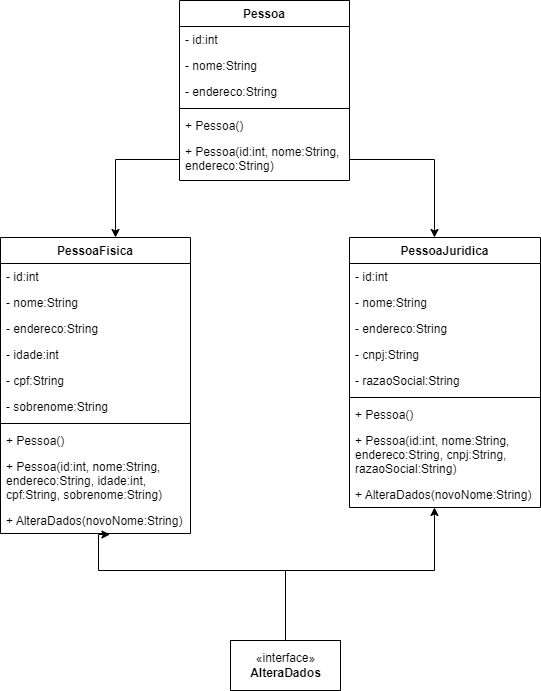

The diagram above was exported from draw.io. Its source (the exported page's mxGraphModel, read from the mxfile embedded in the PNG):
<mxGraphModel dx="1621" dy="764" grid="1" gridSize="10" guides="1" tooltips="1" connect="1" arrows="1" fold="1" page="1" pageScale="1" pageWidth="827" pageHeight="1169" math="0" shadow="0">
  <root>
    <mxCell id="0" />
    <mxCell id="1" parent="0" />
    <mxCell id="Ak6wPvF9S_a79BrHpLih-1" value="Pessoa" style="swimlane;fontStyle=1;align=center;verticalAlign=top;childLayout=stackLayout;horizontal=1;startSize=26;horizontalStack=0;resizeParent=1;resizeParentMax=0;resizeLast=0;collapsible=1;marginBottom=0;" vertex="1" parent="1">
      <mxGeometry x="329" y="120" width="170" height="180" as="geometry" />
    </mxCell>
    <mxCell id="Ak6wPvF9S_a79BrHpLih-2" value="- id:int " style="text;strokeColor=none;fillColor=none;align=left;verticalAlign=top;spacingLeft=4;spacingRight=4;overflow=hidden;rotatable=0;points=[[0,0.5],[1,0.5]];portConstraint=eastwest;" vertex="1" parent="Ak6wPvF9S_a79BrHpLih-1">
      <mxGeometry y="26" width="170" height="26" as="geometry" />
    </mxCell>
    <mxCell id="Ak6wPvF9S_a79BrHpLih-3" value="- nome:String" style="text;strokeColor=none;fillColor=none;align=left;verticalAlign=top;spacingLeft=4;spacingRight=4;overflow=hidden;rotatable=0;points=[[0,0.5],[1,0.5]];portConstraint=eastwest;" vertex="1" parent="Ak6wPvF9S_a79BrHpLih-1">
      <mxGeometry y="52" width="170" height="26" as="geometry" />
    </mxCell>
    <mxCell id="Ak6wPvF9S_a79BrHpLih-4" value="- endereco:String" style="text;strokeColor=none;fillColor=none;align=left;verticalAlign=top;spacingLeft=4;spacingRight=4;overflow=hidden;rotatable=0;points=[[0,0.5],[1,0.5]];portConstraint=eastwest;" vertex="1" parent="Ak6wPvF9S_a79BrHpLih-1">
      <mxGeometry y="78" width="170" height="26" as="geometry" />
    </mxCell>
    <mxCell id="Ak6wPvF9S_a79BrHpLih-5" value="" style="line;strokeWidth=1;fillColor=none;align=left;verticalAlign=middle;spacingTop=-1;spacingLeft=3;spacingRight=3;rotatable=0;labelPosition=right;points=[];portConstraint=eastwest;strokeColor=inherit;" vertex="1" parent="Ak6wPvF9S_a79BrHpLih-1">
      <mxGeometry y="104" width="170" height="8" as="geometry" />
    </mxCell>
    <mxCell id="Ak6wPvF9S_a79BrHpLih-6" value="+ Pessoa()" style="text;strokeColor=none;fillColor=none;align=left;verticalAlign=top;spacingLeft=4;spacingRight=4;overflow=hidden;rotatable=0;points=[[0,0.5],[1,0.5]];portConstraint=eastwest;" vertex="1" parent="Ak6wPvF9S_a79BrHpLih-1">
      <mxGeometry y="112" width="170" height="26" as="geometry" />
    </mxCell>
    <mxCell id="Ak6wPvF9S_a79BrHpLih-7" value="+ Pessoa(id:int, nome:String,&#10;endereco:String)" style="text;strokeColor=none;fillColor=none;align=left;verticalAlign=top;spacingLeft=4;spacingRight=4;overflow=hidden;rotatable=0;points=[[0,0.5],[1,0.5]];portConstraint=eastwest;" vertex="1" parent="Ak6wPvF9S_a79BrHpLih-1">
      <mxGeometry y="138" width="170" height="42" as="geometry" />
    </mxCell>
    <mxCell id="Ak6wPvF9S_a79BrHpLih-8" value="PessoaFisica" style="swimlane;fontStyle=1;align=center;verticalAlign=top;childLayout=stackLayout;horizontal=1;startSize=26;horizontalStack=0;resizeParent=1;resizeParentMax=0;resizeLast=0;collapsible=1;marginBottom=0;" vertex="1" parent="1">
      <mxGeometry x="150" y="357" width="190" height="296" as="geometry" />
    </mxCell>
    <mxCell id="Ak6wPvF9S_a79BrHpLih-9" value="- id:int " style="text;strokeColor=none;fillColor=none;align=left;verticalAlign=top;spacingLeft=4;spacingRight=4;overflow=hidden;rotatable=0;points=[[0,0.5],[1,0.5]];portConstraint=eastwest;" vertex="1" parent="Ak6wPvF9S_a79BrHpLih-8">
      <mxGeometry y="26" width="190" height="26" as="geometry" />
    </mxCell>
    <mxCell id="Ak6wPvF9S_a79BrHpLih-10" value="- nome:String" style="text;strokeColor=none;fillColor=none;align=left;verticalAlign=top;spacingLeft=4;spacingRight=4;overflow=hidden;rotatable=0;points=[[0,0.5],[1,0.5]];portConstraint=eastwest;" vertex="1" parent="Ak6wPvF9S_a79BrHpLih-8">
      <mxGeometry y="52" width="190" height="26" as="geometry" />
    </mxCell>
    <mxCell id="Ak6wPvF9S_a79BrHpLih-11" value="- endereco:String" style="text;strokeColor=none;fillColor=none;align=left;verticalAlign=top;spacingLeft=4;spacingRight=4;overflow=hidden;rotatable=0;points=[[0,0.5],[1,0.5]];portConstraint=eastwest;" vertex="1" parent="Ak6wPvF9S_a79BrHpLih-8">
      <mxGeometry y="78" width="190" height="26" as="geometry" />
    </mxCell>
    <mxCell id="Ak6wPvF9S_a79BrHpLih-12" value="- idade:int" style="text;strokeColor=none;fillColor=none;align=left;verticalAlign=top;spacingLeft=4;spacingRight=4;overflow=hidden;rotatable=0;points=[[0,0.5],[1,0.5]];portConstraint=eastwest;" vertex="1" parent="Ak6wPvF9S_a79BrHpLih-8">
      <mxGeometry y="104" width="190" height="26" as="geometry" />
    </mxCell>
    <mxCell id="Ak6wPvF9S_a79BrHpLih-13" value="- cpf:String" style="text;strokeColor=none;fillColor=none;align=left;verticalAlign=top;spacingLeft=4;spacingRight=4;overflow=hidden;rotatable=0;points=[[0,0.5],[1,0.5]];portConstraint=eastwest;" vertex="1" parent="Ak6wPvF9S_a79BrHpLih-8">
      <mxGeometry y="130" width="190" height="26" as="geometry" />
    </mxCell>
    <mxCell id="Ak6wPvF9S_a79BrHpLih-14" value="- sobrenome:String" style="text;strokeColor=none;fillColor=none;align=left;verticalAlign=top;spacingLeft=4;spacingRight=4;overflow=hidden;rotatable=0;points=[[0,0.5],[1,0.5]];portConstraint=eastwest;" vertex="1" parent="Ak6wPvF9S_a79BrHpLih-8">
      <mxGeometry y="156" width="190" height="26" as="geometry" />
    </mxCell>
    <mxCell id="Ak6wPvF9S_a79BrHpLih-15" value="" style="line;strokeWidth=1;fillColor=none;align=left;verticalAlign=middle;spacingTop=-1;spacingLeft=3;spacingRight=3;rotatable=0;labelPosition=right;points=[];portConstraint=eastwest;strokeColor=inherit;" vertex="1" parent="Ak6wPvF9S_a79BrHpLih-8">
      <mxGeometry y="182" width="190" height="8" as="geometry" />
    </mxCell>
    <mxCell id="Ak6wPvF9S_a79BrHpLih-16" value="+ Pessoa()" style="text;strokeColor=none;fillColor=none;align=left;verticalAlign=top;spacingLeft=4;spacingRight=4;overflow=hidden;rotatable=0;points=[[0,0.5],[1,0.5]];portConstraint=eastwest;" vertex="1" parent="Ak6wPvF9S_a79BrHpLih-8">
      <mxGeometry y="190" width="190" height="26" as="geometry" />
    </mxCell>
    <mxCell id="Ak6wPvF9S_a79BrHpLih-17" value="+ Pessoa(id:int, nome:String,&#10;endereco:String, idade:int,&#10;cpf:String, sobrenome:String)" style="text;strokeColor=none;fillColor=none;align=left;verticalAlign=top;spacingLeft=4;spacingRight=4;overflow=hidden;rotatable=0;points=[[0,0.5],[1,0.5]];portConstraint=eastwest;" vertex="1" parent="Ak6wPvF9S_a79BrHpLih-8">
      <mxGeometry y="216" width="190" height="54" as="geometry" />
    </mxCell>
    <mxCell id="Ak6wPvF9S_a79BrHpLih-33" value="+ AlteraDados(novoNome:String)" style="text;strokeColor=none;fillColor=none;align=left;verticalAlign=top;spacingLeft=4;spacingRight=4;overflow=hidden;rotatable=0;points=[[0,0.5],[1,0.5]];portConstraint=eastwest;" vertex="1" parent="Ak6wPvF9S_a79BrHpLih-8">
      <mxGeometry y="270" width="190" height="26" as="geometry" />
    </mxCell>
    <mxCell id="Ak6wPvF9S_a79BrHpLih-18" value="PessoaJuridica" style="swimlane;fontStyle=1;align=center;verticalAlign=top;childLayout=stackLayout;horizontal=1;startSize=26;horizontalStack=0;resizeParent=1;resizeParentMax=0;resizeLast=0;collapsible=1;marginBottom=0;" vertex="1" parent="1">
      <mxGeometry x="499" y="357" width="191" height="270" as="geometry" />
    </mxCell>
    <mxCell id="Ak6wPvF9S_a79BrHpLih-19" value="- id:int " style="text;strokeColor=none;fillColor=none;align=left;verticalAlign=top;spacingLeft=4;spacingRight=4;overflow=hidden;rotatable=0;points=[[0,0.5],[1,0.5]];portConstraint=eastwest;" vertex="1" parent="Ak6wPvF9S_a79BrHpLih-18">
      <mxGeometry y="26" width="191" height="26" as="geometry" />
    </mxCell>
    <mxCell id="Ak6wPvF9S_a79BrHpLih-20" value="- nome:String" style="text;strokeColor=none;fillColor=none;align=left;verticalAlign=top;spacingLeft=4;spacingRight=4;overflow=hidden;rotatable=0;points=[[0,0.5],[1,0.5]];portConstraint=eastwest;" vertex="1" parent="Ak6wPvF9S_a79BrHpLih-18">
      <mxGeometry y="52" width="191" height="26" as="geometry" />
    </mxCell>
    <mxCell id="Ak6wPvF9S_a79BrHpLih-21" value="- endereco:String" style="text;strokeColor=none;fillColor=none;align=left;verticalAlign=top;spacingLeft=4;spacingRight=4;overflow=hidden;rotatable=0;points=[[0,0.5],[1,0.5]];portConstraint=eastwest;" vertex="1" parent="Ak6wPvF9S_a79BrHpLih-18">
      <mxGeometry y="78" width="191" height="26" as="geometry" />
    </mxCell>
    <mxCell id="Ak6wPvF9S_a79BrHpLih-22" value="- cnpj:String" style="text;strokeColor=none;fillColor=none;align=left;verticalAlign=top;spacingLeft=4;spacingRight=4;overflow=hidden;rotatable=0;points=[[0,0.5],[1,0.5]];portConstraint=eastwest;" vertex="1" parent="Ak6wPvF9S_a79BrHpLih-18">
      <mxGeometry y="104" width="191" height="26" as="geometry" />
    </mxCell>
    <mxCell id="Ak6wPvF9S_a79BrHpLih-23" value="- razaoSocial:String" style="text;strokeColor=none;fillColor=none;align=left;verticalAlign=top;spacingLeft=4;spacingRight=4;overflow=hidden;rotatable=0;points=[[0,0.5],[1,0.5]];portConstraint=eastwest;" vertex="1" parent="Ak6wPvF9S_a79BrHpLih-18">
      <mxGeometry y="130" width="191" height="26" as="geometry" />
    </mxCell>
    <mxCell id="Ak6wPvF9S_a79BrHpLih-24" value="" style="line;strokeWidth=1;fillColor=none;align=left;verticalAlign=middle;spacingTop=-1;spacingLeft=3;spacingRight=3;rotatable=0;labelPosition=right;points=[];portConstraint=eastwest;strokeColor=inherit;" vertex="1" parent="Ak6wPvF9S_a79BrHpLih-18">
      <mxGeometry y="156" width="191" height="8" as="geometry" />
    </mxCell>
    <mxCell id="Ak6wPvF9S_a79BrHpLih-25" value="+ Pessoa()" style="text;strokeColor=none;fillColor=none;align=left;verticalAlign=top;spacingLeft=4;spacingRight=4;overflow=hidden;rotatable=0;points=[[0,0.5],[1,0.5]];portConstraint=eastwest;" vertex="1" parent="Ak6wPvF9S_a79BrHpLih-18">
      <mxGeometry y="164" width="191" height="26" as="geometry" />
    </mxCell>
    <mxCell id="Ak6wPvF9S_a79BrHpLih-26" value="+ Pessoa(id:int, nome:String,&#10;endereco:String, cnpj:String,&#10;razaoSocial:String)" style="text;strokeColor=none;fillColor=none;align=left;verticalAlign=top;spacingLeft=4;spacingRight=4;overflow=hidden;rotatable=0;points=[[0,0.5],[1,0.5]];portConstraint=eastwest;" vertex="1" parent="Ak6wPvF9S_a79BrHpLih-18">
      <mxGeometry y="190" width="191" height="54" as="geometry" />
    </mxCell>
    <mxCell id="Ak6wPvF9S_a79BrHpLih-35" value="+ AlteraDados(novoNome:String)" style="text;strokeColor=none;fillColor=none;align=left;verticalAlign=top;spacingLeft=4;spacingRight=4;overflow=hidden;rotatable=0;points=[[0,0.5],[1,0.5]];portConstraint=eastwest;" vertex="1" parent="Ak6wPvF9S_a79BrHpLih-18">
      <mxGeometry y="244" width="191" height="26" as="geometry" />
    </mxCell>
    <mxCell id="Ak6wPvF9S_a79BrHpLih-27" style="edgeStyle=orthogonalEdgeStyle;rounded=0;orthogonalLoop=1;jettySize=auto;html=1;entryX=0.5;entryY=0;entryDx=0;entryDy=0;" edge="1" parent="1">
      <mxGeometry relative="1" as="geometry">
        <mxPoint x="499" y="279" as="sourcePoint" />
        <mxPoint x="584" y="357" as="targetPoint" />
      </mxGeometry>
    </mxCell>
    <mxCell id="Ak6wPvF9S_a79BrHpLih-28" style="edgeStyle=orthogonalEdgeStyle;rounded=0;orthogonalLoop=1;jettySize=auto;html=1;entryX=0.5;entryY=0;entryDx=0;entryDy=0;" edge="1" parent="1">
      <mxGeometry relative="1" as="geometry">
        <mxPoint x="265" y="357" as="targetPoint" />
        <mxPoint x="329" y="279" as="sourcePoint" />
      </mxGeometry>
    </mxCell>
    <mxCell id="Ak6wPvF9S_a79BrHpLih-30" style="edgeStyle=orthogonalEdgeStyle;rounded=0;orthogonalLoop=1;jettySize=auto;html=1;entryX=0.576;entryY=1.038;entryDx=0;entryDy=0;entryPerimeter=0;" edge="1" parent="1" source="Ak6wPvF9S_a79BrHpLih-29" target="Ak6wPvF9S_a79BrHpLih-33">
      <mxGeometry relative="1" as="geometry">
        <Array as="points">
          <mxPoint x="435" y="690" />
          <mxPoint x="248" y="690" />
        </Array>
      </mxGeometry>
    </mxCell>
    <mxCell id="Ak6wPvF9S_a79BrHpLih-32" style="edgeStyle=orthogonalEdgeStyle;rounded=0;orthogonalLoop=1;jettySize=auto;html=1;" edge="1" parent="1" source="Ak6wPvF9S_a79BrHpLih-29" target="Ak6wPvF9S_a79BrHpLih-35">
      <mxGeometry relative="1" as="geometry">
        <Array as="points">
          <mxPoint x="435" y="690" />
          <mxPoint x="584" y="690" />
        </Array>
      </mxGeometry>
    </mxCell>
    <mxCell id="Ak6wPvF9S_a79BrHpLih-29" value="«interface»&lt;br&gt;&lt;b&gt;AlteraDados&lt;/b&gt;" style="html=1;" vertex="1" parent="1">
      <mxGeometry x="380" y="760" width="110" height="50" as="geometry" />
    </mxCell>
  </root>
</mxGraphModel>